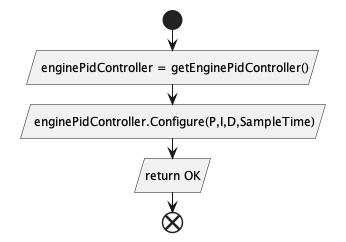

The diagram above was rendered by PlantUML. Its source (embedded in the PNG):
@startuml

start
: enginePidController = getEnginePidController()/
: enginePidController.Configure(P,I,D,SampleTime)/
:return OK/
end
@enduml